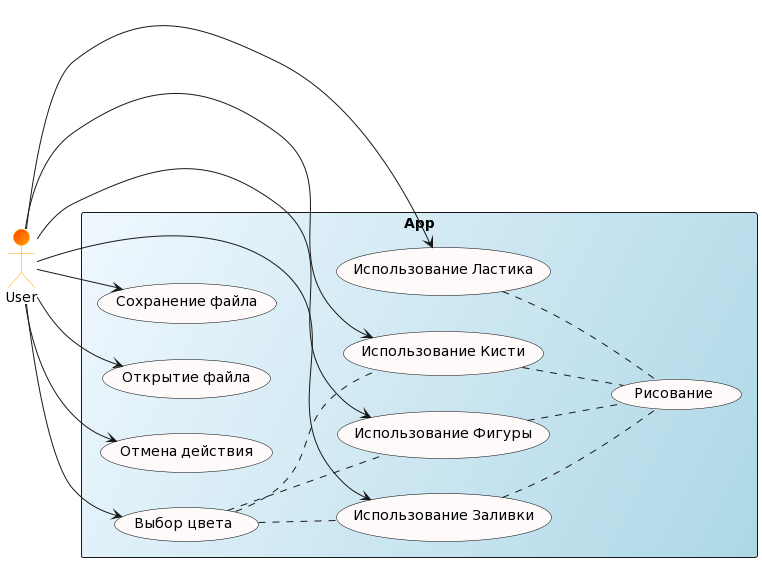

The diagram above was rendered by PlantUML. Its source (embedded in the PNG):
@startuml
skinparam actor {
    BackgroundColor OrangeRed/Orange
    BorderColor Orange
}


skinparam usecase {
    BackgroundColor Snow
    BorderColor Black    
}


left to right direction

actor User as User

rectangle "App"#AliceBlue/LightBlue {
    usecase "Использование Кисти" as br
    usecase "Использование Ластика" as er
    usecase "Использование Фигуры" as f
    usecase "Использование Заливки" as z
    usecase "Сохранение файла" as save
    usecase "Открытие файла" as open
    usecase "Отмена действия" as undo
    usecase "Выбор цвета" as col
    usecase "Рисование" as draw
    User --> br
    User --> er
    User --> f
    User --> z
    User --> save
    User --> open
    User --> undo
    User --> col
    br .. draw
    col .. br
    col .. f
    col .. z
    er .. draw
    z .. draw
    f .. draw
    
}
@enduml